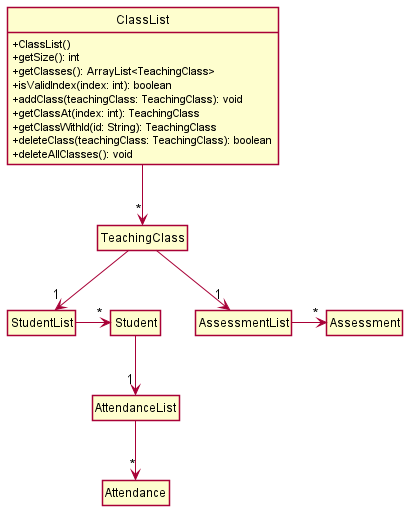

The diagram above was rendered by PlantUML. Its source (embedded in the PNG):
@startuml
!include ClassStyle.puml

class ClassList {
    +ClassList()
    +getSize(): int
    +getClasses(): ArrayList<TeachingClass>
    +isValidIndex(index: int): boolean
    +addClass(teachingClass: TeachingClass): void
    +getClassAt(index: int): TeachingClass
    +getClassWithId(id: String): TeachingClass
    +deleteClass(teachingClass: TeachingClass): boolean
    +deleteAllClasses(): void
}

class TeachingClass
class StudentList
class Student
class AttendanceList
class Attendance
class AssessmentList
class Assessment

ClassList -down-> "*" TeachingClass
TeachingClass -down-> "1" StudentList
StudentList -> "*" Student
Student -down-> "1" AttendanceList
AttendanceList -down-> "*" Attendance
TeachingClass -down-> "1" AssessmentList

AssessmentList -> "*" Assessment

@enduml